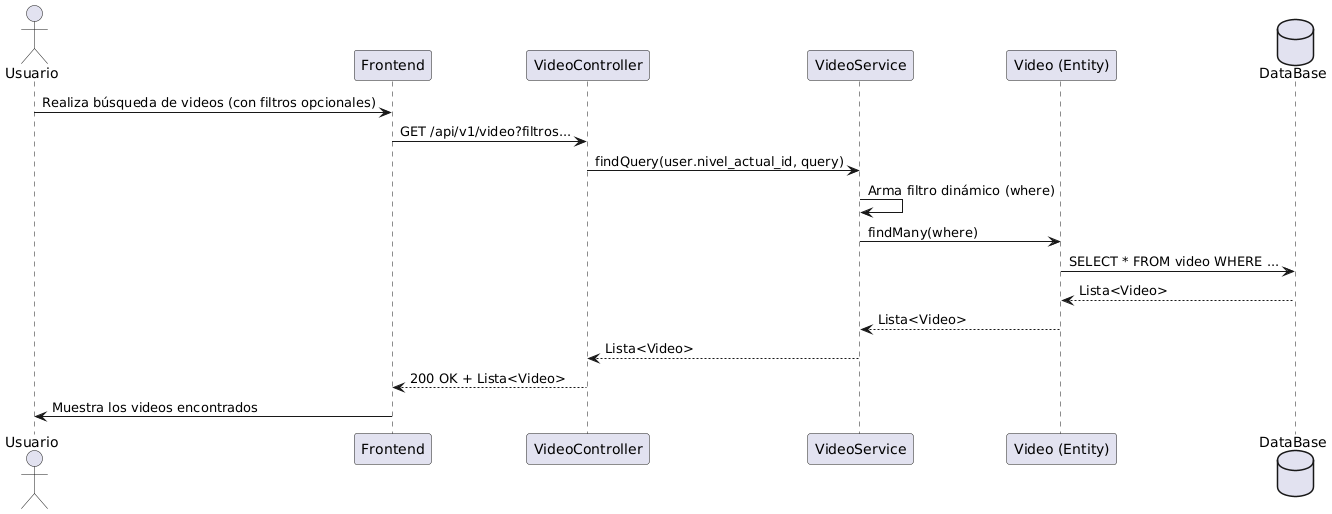

The diagram above was rendered by PlantUML. Its source (embedded in the PNG):
@startuml
actor Usuario
participant Frontend as Frontend
participant "VideoController" as Controller
participant "VideoService" as VideoService
participant "Video (Entity)" as PrismaVideo
database DataBase

Usuario -> Frontend : Realiza búsqueda de videos (con filtros opcionales)
Frontend -> Controller : GET /api/v1/video?filtros...
Controller -> VideoService : findQuery(user.nivel_actual_id, query)

VideoService -> VideoService : Arma filtro dinámico (where)
VideoService -> PrismaVideo : findMany(where)
PrismaVideo -> DataBase : SELECT * FROM video WHERE ...
DataBase --> PrismaVideo : Lista<Video>
PrismaVideo --> VideoService : Lista<Video>
VideoService --> Controller : Lista<Video>
Controller --> Frontend : 200 OK + Lista<Video>
Frontend -> Usuario : Muestra los videos encontrados
@enduml